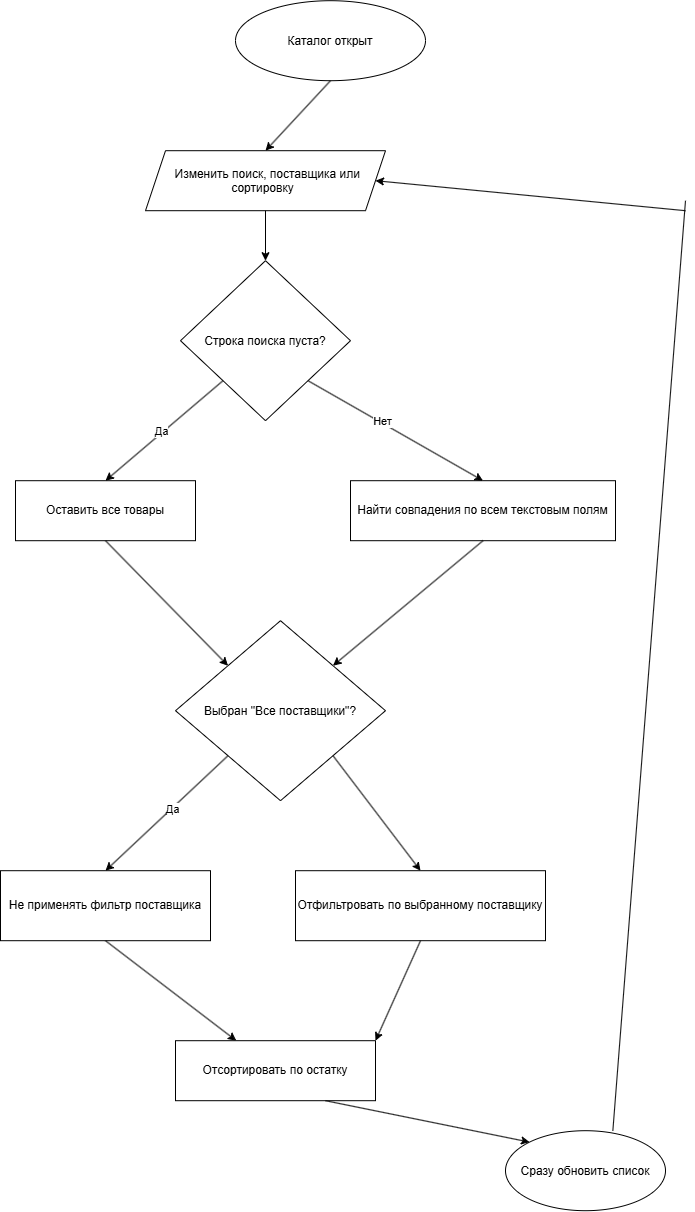

The diagram above was exported from draw.io. Its source (the exported page's mxGraphModel, read from the mxfile embedded in the PNG):
<mxGraphModel dx="1152" dy="1388" grid="1" gridSize="10" guides="1" tooltips="1" connect="1" arrows="1" fold="1" page="1" pageScale="1" pageWidth="827" pageHeight="1169" math="0" shadow="0">
  <root>
    <mxCell id="0" />
    <mxCell id="1" parent="0" />
    <mxCell id="tJm7HvibNG00B90Bl2Df-1" parent="1" style="ellipse;whiteSpace=wrap;html=1;shapeInside=1;" value="Каталог открыт" vertex="1">
      <mxGeometry height="80" width="190" x="280" y="30" as="geometry" />
    </mxCell>
    <mxCell id="tJm7HvibNG00B90Bl2Df-2" parent="1" style="shape=parallelogram;perimeter=parallelogramPerimeter;whiteSpace=wrap;html=1;shapeInside=1;fixedSize=1;" value="Изменить поиск, поставщика или сортировку" vertex="1">
      <mxGeometry height="60" width="240" x="190" y="180" as="geometry" />
    </mxCell>
    <mxCell id="tJm7HvibNG00B90Bl2Df-3" edge="1" parent="1" source="tJm7HvibNG00B90Bl2Df-1" style="endArrow=classic;html=1;rounded=0;exitX=0.5;exitY=1;exitDx=0;exitDy=0;entryX=0.5;entryY=0;entryDx=0;entryDy=0;" target="tJm7HvibNG00B90Bl2Df-2" value="">
      <mxGeometry height="50" relative="1" width="50" as="geometry">
        <mxPoint x="140" y="150" as="sourcePoint" />
        <mxPoint x="190" y="100" as="targetPoint" />
      </mxGeometry>
    </mxCell>
    <mxCell id="tJm7HvibNG00B90Bl2Df-5" parent="1" style="rhombus;whiteSpace=wrap;html=1;shapeInside=1;" value="Строка поиска пуста?" vertex="1">
      <mxGeometry height="160" width="170" x="225" y="290" as="geometry" />
    </mxCell>
    <mxCell id="tJm7HvibNG00B90Bl2Df-6" edge="1" parent="1" source="tJm7HvibNG00B90Bl2Df-2" style="endArrow=classic;html=1;rounded=0;exitX=0.5;exitY=1;exitDx=0;exitDy=0;entryX=0.5;entryY=0;entryDx=0;entryDy=0;" target="tJm7HvibNG00B90Bl2Df-5" value="">
      <mxGeometry height="50" relative="1" width="50" as="geometry">
        <mxPoint x="70" y="340" as="sourcePoint" />
        <mxPoint x="120" y="290" as="targetPoint" />
      </mxGeometry>
    </mxCell>
    <mxCell id="tJm7HvibNG00B90Bl2Df-7" parent="1" style="rounded=0;whiteSpace=wrap;html=1;" value="Оставить все товары" vertex="1">
      <mxGeometry height="60" width="180" x="60" y="510" as="geometry" />
    </mxCell>
    <mxCell id="tJm7HvibNG00B90Bl2Df-8" edge="1" parent="1" source="tJm7HvibNG00B90Bl2Df-5" style="endArrow=classic;html=1;rounded=0;exitX=0;exitY=1;exitDx=0;exitDy=0;entryX=0.5;entryY=0;entryDx=0;entryDy=0;" target="tJm7HvibNG00B90Bl2Df-7" value="">
      <mxGeometry height="50" relative="1" width="50" as="geometry">
        <mxPoint x="120" y="450" as="sourcePoint" />
        <mxPoint x="170" y="400" as="targetPoint" />
      </mxGeometry>
    </mxCell>
    <mxCell id="tJm7HvibNG00B90Bl2Df-11" connectable="0" parent="tJm7HvibNG00B90Bl2Df-8" style="edgeLabel;html=1;align=center;verticalAlign=middle;resizable=0;points=[];" value="Да" vertex="1">
      <mxGeometry relative="1" x="0.0271" y="-2" as="geometry">
        <mxPoint as="offset" />
      </mxGeometry>
    </mxCell>
    <mxCell id="tJm7HvibNG00B90Bl2Df-9" parent="1" style="rounded=0;whiteSpace=wrap;html=1;" value="Найти совпадения по всем текстовым полям" vertex="1">
      <mxGeometry height="60" width="265" x="395" y="510" as="geometry" />
    </mxCell>
    <mxCell id="tJm7HvibNG00B90Bl2Df-10" edge="1" parent="1" source="tJm7HvibNG00B90Bl2Df-5" style="endArrow=classic;html=1;rounded=0;exitX=1;exitY=1;exitDx=0;exitDy=0;entryX=0.5;entryY=0;entryDx=0;entryDy=0;" target="tJm7HvibNG00B90Bl2Df-9" value="">
      <mxGeometry height="50" relative="1" width="50" as="geometry">
        <mxPoint x="460" y="450" as="sourcePoint" />
        <mxPoint x="510" y="400" as="targetPoint" />
      </mxGeometry>
    </mxCell>
    <mxCell id="tJm7HvibNG00B90Bl2Df-12" connectable="0" parent="tJm7HvibNG00B90Bl2Df-10" style="edgeLabel;html=1;align=center;verticalAlign=middle;resizable=0;points=[];" value="Нет" vertex="1">
      <mxGeometry relative="1" x="-0.1698" y="2" as="geometry">
        <mxPoint as="offset" />
      </mxGeometry>
    </mxCell>
    <mxCell id="tJm7HvibNG00B90Bl2Df-13" parent="1" style="rhombus;whiteSpace=wrap;html=1;shapeInside=1;" value="Выбран &quot;Все поставщики&quot;?" vertex="1">
      <mxGeometry height="180" width="210" x="220" y="650" as="geometry" />
    </mxCell>
    <mxCell id="tJm7HvibNG00B90Bl2Df-14" edge="1" parent="1" source="tJm7HvibNG00B90Bl2Df-7" style="endArrow=classic;html=1;rounded=0;exitX=0.5;exitY=1;exitDx=0;exitDy=0;entryX=0;entryY=0;entryDx=0;entryDy=0;" target="tJm7HvibNG00B90Bl2Df-13" value="">
      <mxGeometry height="50" relative="1" width="50" as="geometry">
        <mxPoint x="170" y="670" as="sourcePoint" />
        <mxPoint x="220" y="620" as="targetPoint" />
      </mxGeometry>
    </mxCell>
    <mxCell id="tJm7HvibNG00B90Bl2Df-15" edge="1" parent="1" source="tJm7HvibNG00B90Bl2Df-9" style="endArrow=classic;html=1;rounded=0;exitX=0.5;exitY=1;exitDx=0;exitDy=0;entryX=1;entryY=0;entryDx=0;entryDy=0;" target="tJm7HvibNG00B90Bl2Df-13" value="">
      <mxGeometry height="50" relative="1" width="50" as="geometry">
        <mxPoint x="450" y="660" as="sourcePoint" />
        <mxPoint x="500" y="610" as="targetPoint" />
      </mxGeometry>
    </mxCell>
    <mxCell id="tJm7HvibNG00B90Bl2Df-16" parent="1" style="rounded=0;whiteSpace=wrap;html=1;" value="Не применять фильтр поставщика" vertex="1">
      <mxGeometry height="70" width="210" x="45" y="900" as="geometry" />
    </mxCell>
    <mxCell id="tJm7HvibNG00B90Bl2Df-17" edge="1" parent="1" source="tJm7HvibNG00B90Bl2Df-13" style="endArrow=classic;html=1;rounded=0;exitX=0;exitY=1;exitDx=0;exitDy=0;entryX=0.5;entryY=0;entryDx=0;entryDy=0;" target="tJm7HvibNG00B90Bl2Df-16" value="">
      <mxGeometry height="50" relative="1" width="50" as="geometry">
        <mxPoint x="100" y="820" as="sourcePoint" />
        <mxPoint x="150" y="770" as="targetPoint" />
      </mxGeometry>
    </mxCell>
    <mxCell id="tJm7HvibNG00B90Bl2Df-18" connectable="0" parent="tJm7HvibNG00B90Bl2Df-17" style="edgeLabel;html=1;align=center;verticalAlign=middle;resizable=0;points=[];" value="Да" vertex="1">
      <mxGeometry relative="1" x="-0.0779" as="geometry">
        <mxPoint as="offset" />
      </mxGeometry>
    </mxCell>
    <mxCell id="tJm7HvibNG00B90Bl2Df-19" parent="1" style="rounded=0;whiteSpace=wrap;html=1;" value="Отфильтровать по выбранному поставщику" vertex="1">
      <mxGeometry height="70" width="250" x="340" y="900" as="geometry" />
    </mxCell>
    <mxCell id="tJm7HvibNG00B90Bl2Df-20" edge="1" parent="1" source="tJm7HvibNG00B90Bl2Df-13" style="endArrow=classic;html=1;rounded=0;exitX=1;exitY=1;exitDx=0;exitDy=0;entryX=0.5;entryY=0;entryDx=0;entryDy=0;" target="tJm7HvibNG00B90Bl2Df-19" value="">
      <mxGeometry height="50" relative="1" width="50" as="geometry">
        <mxPoint x="490" y="840" as="sourcePoint" />
        <mxPoint x="540" y="790" as="targetPoint" />
      </mxGeometry>
    </mxCell>
    <mxCell id="tJm7HvibNG00B90Bl2Df-21" edge="1" parent="1" source="tJm7HvibNG00B90Bl2Df-16" style="endArrow=classic;html=1;rounded=0;exitX=0.5;exitY=1;exitDx=0;exitDy=0;" target="tJm7HvibNG00B90Bl2Df-22" value="">
      <mxGeometry height="50" relative="1" width="50" as="geometry">
        <mxPoint x="190" y="1050" as="sourcePoint" />
        <mxPoint x="240" y="1060" as="targetPoint" />
      </mxGeometry>
    </mxCell>
    <mxCell id="tJm7HvibNG00B90Bl2Df-22" parent="1" style="rounded=0;whiteSpace=wrap;html=1;" value="Отсортировать по остатку" vertex="1">
      <mxGeometry height="60" width="200" x="220" y="1070" as="geometry" />
    </mxCell>
    <mxCell id="tJm7HvibNG00B90Bl2Df-23" edge="1" parent="1" source="tJm7HvibNG00B90Bl2Df-19" style="endArrow=classic;html=1;rounded=0;exitX=0.5;exitY=1;exitDx=0;exitDy=0;entryX=1;entryY=0;entryDx=0;entryDy=0;" target="tJm7HvibNG00B90Bl2Df-22" value="">
      <mxGeometry height="50" relative="1" width="50" as="geometry">
        <mxPoint x="580" y="1080" as="sourcePoint" />
        <mxPoint x="630" y="1030" as="targetPoint" />
      </mxGeometry>
    </mxCell>
    <mxCell id="tJm7HvibNG00B90Bl2Df-24" parent="1" style="ellipse;whiteSpace=wrap;html=1;shapeInside=1;" value="Сразу обновить список" vertex="1">
      <mxGeometry height="80" width="160" x="550" y="1160" as="geometry" />
    </mxCell>
    <mxCell id="tJm7HvibNG00B90Bl2Df-25" edge="1" parent="1" source="tJm7HvibNG00B90Bl2Df-22" style="endArrow=classic;html=1;rounded=0;exitX=0.75;exitY=1;exitDx=0;exitDy=0;entryX=0;entryY=0;entryDx=0;entryDy=0;" target="tJm7HvibNG00B90Bl2Df-24" value="">
      <mxGeometry height="50" relative="1" width="50" as="geometry">
        <mxPoint x="370" y="1230" as="sourcePoint" />
        <mxPoint x="420" y="1180" as="targetPoint" />
      </mxGeometry>
    </mxCell>
    <mxCell id="tJm7HvibNG00B90Bl2Df-26" edge="1" parent="1" source="tJm7HvibNG00B90Bl2Df-24" style="endArrow=none;html=1;rounded=0;exitX=0.671;exitY=0;exitDx=0;exitDy=0;exitPerimeter=0;" value="">
      <mxGeometry height="50" relative="1" width="50" as="geometry">
        <mxPoint x="760" y="990" as="sourcePoint" />
        <mxPoint x="730" y="230" as="targetPoint" />
      </mxGeometry>
    </mxCell>
    <mxCell id="tJm7HvibNG00B90Bl2Df-27" edge="1" parent="1" style="endArrow=classic;html=1;rounded=0;entryX=1;entryY=0.5;entryDx=0;entryDy=0;" target="tJm7HvibNG00B90Bl2Df-2" value="">
      <mxGeometry height="50" relative="1" width="50" as="geometry">
        <mxPoint x="730" y="240" as="sourcePoint" />
        <mxPoint x="510" y="250" as="targetPoint" />
      </mxGeometry>
    </mxCell>
  </root>
</mxGraphModel>